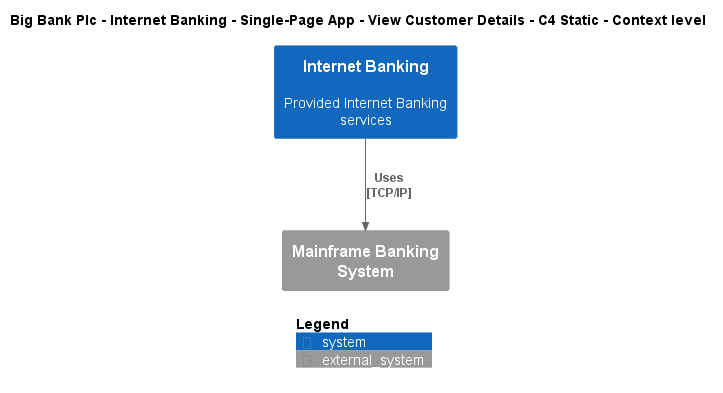

The diagram above was rendered by PlantUML. Its source (embedded in the PNG):
@startuml
!include ..\..\..\..\..\..\..\.c4s\C4_Context.puml

AddElementTag("c4interflow:lifecycle:new", $bgColor=green, $fontColor=#ffffff, $borderColor=green, $shadowing="False")
AddElementTag("c4interflow:lifecycle:changed", $bgColor=orange, $fontColor=#ffffff, $borderColor=orange, $shadowing="False")
AddElementTag("c4interflow:lifecycle:removed", $bgColor=red, $fontColor=#ffffff, $borderColor=red, $shadowing="False")

AddRelTag("c4interflow:lifecycle:new", $textColor=green, $lineColor=green)
AddRelTag("c4interflow:lifecycle:changed", $textColor=orange, $lineColor=orange)
AddRelTag("c4interflow:lifecycle:removed", $textColor=red, $lineColor=red)

SHOW_PERSON_PORTRAIT()
LAYOUT_TOP_DOWN()

skinparam linetype polyline

title Big Bank Plc - Internet Banking - Single-Page App - View Customer Details - C4 Static - Context level

System(BigBankPlc.SoftwareSystems.InternetBanking, "Internet Banking", "Provided Internet Banking services")
System_Ext(BigBankPlc.SoftwareSystems.MainframeBankingSystem, "Mainframe Banking System", "")

Rel(BigBankPlc.SoftwareSystems.InternetBanking, BigBankPlc.SoftwareSystems.MainframeBankingSystem, "Uses\n[TCP/IP]", $tags='protocol:tcp/ip')


SHOW_LEGEND()
@enduml